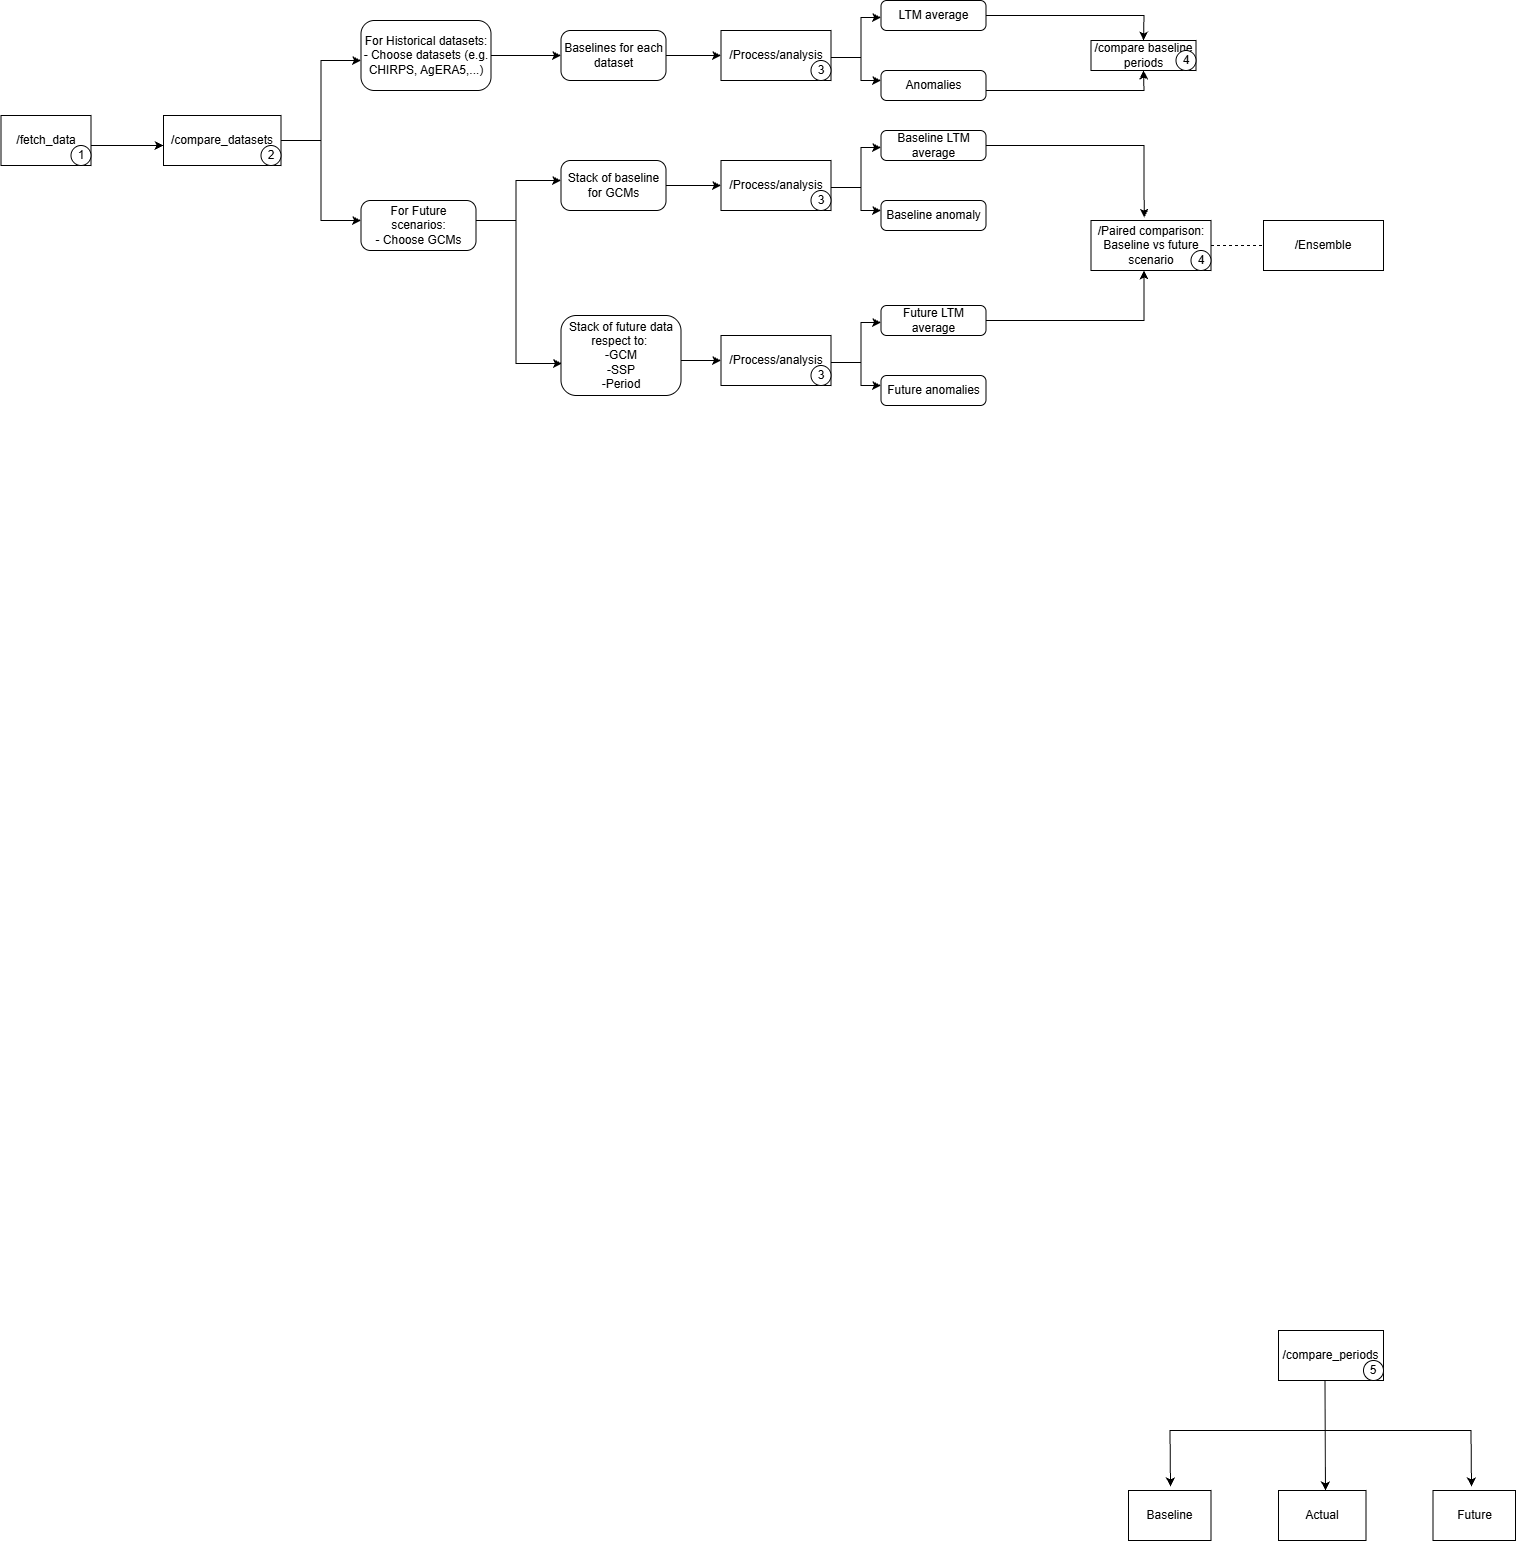

The diagram above was exported from draw.io. Its source (the exported page's mxGraphModel, read from the mxfile embedded in the PNG):
<mxGraphModel dx="928" dy="479" grid="1" gridSize="10" guides="1" tooltips="1" connect="1" arrows="1" fold="1" page="1" pageScale="1" pageWidth="850" pageHeight="1100" math="0" shadow="0">
  <root>
    <mxCell id="0" />
    <mxCell id="1" parent="0" />
    <mxCell id="CoyHUTNeZqvVmiXQT4M4-34" edge="1" parent="1" source="CoyHUTNeZqvVmiXQT4M4-60" style="edgeStyle=orthogonalEdgeStyle;rounded=0;orthogonalLoop=1;jettySize=auto;html=1;" target="CoyHUTNeZqvVmiXQT4M4-50" value="">
      <mxGeometry relative="1" as="geometry">
        <Array as="points">
          <mxPoint x="235" y="225" />
          <mxPoint x="235" y="225" />
        </Array>
        <mxPoint x="75" y="225" as="sourcePoint" />
      </mxGeometry>
    </mxCell>
    <mxCell id="CoyHUTNeZqvVmiXQT4M4-45" parent="1" style="rounded=0;whiteSpace=wrap;html=1;" value="&lt;font&gt;/compare_periods&lt;/font&gt;" vertex="1">
      <mxGeometry height="50" width="105" x="1400" y="1410" as="geometry" />
    </mxCell>
    <mxCell id="CoyHUTNeZqvVmiXQT4M4-46" parent="1" style="rounded=0;whiteSpace=wrap;html=1;" value="&lt;font&gt;Baseline&lt;/font&gt;" vertex="1">
      <mxGeometry height="50" width="82.5" x="1250" y="1570" as="geometry" />
    </mxCell>
    <mxCell id="CoyHUTNeZqvVmiXQT4M4-47" parent="1" style="rounded=0;whiteSpace=wrap;html=1;" value="&lt;font&gt;Actual&lt;/font&gt;" vertex="1">
      <mxGeometry height="50" width="87.5" x="1400" y="1570" as="geometry" />
    </mxCell>
    <mxCell id="CoyHUTNeZqvVmiXQT4M4-48" parent="1" style="rounded=0;whiteSpace=wrap;html=1;" value="&lt;font&gt;Future&lt;/font&gt;" vertex="1">
      <mxGeometry height="50" width="82.5" x="1554.5" y="1570" as="geometry" />
    </mxCell>
    <mxCell id="CoyHUTNeZqvVmiXQT4M4-50" parent="1" style="rounded=0;whiteSpace=wrap;html=1;" value="&lt;font&gt;/compare_datasets&lt;/font&gt;" vertex="1">
      <mxGeometry height="50" width="117.5" x="285" y="195" as="geometry" />
    </mxCell>
    <mxCell id="CoyHUTNeZqvVmiXQT4M4-58" edge="1" parent="1" style="endArrow=classic;startArrow=classic;html=1;rounded=0;" value="">
      <mxGeometry height="50" relative="1" width="50" as="geometry">
        <Array as="points">
          <mxPoint x="1291.5" y="1510" />
          <mxPoint x="1592.5" y="1510" />
        </Array>
        <mxPoint x="1292" y="1566" as="sourcePoint" />
        <mxPoint x="1593" y="1566" as="targetPoint" />
      </mxGeometry>
    </mxCell>
    <mxCell id="CoyHUTNeZqvVmiXQT4M4-59" edge="1" parent="1" style="endArrow=classic;html=1;rounded=0;exitX=0.607;exitY=1;exitDx=0;exitDy=0;exitPerimeter=0;" value="">
      <mxGeometry height="50" relative="1" width="50" as="geometry">
        <mxPoint x="1446.5" y="1460" as="sourcePoint" />
        <mxPoint x="1446.98" y="1570" as="targetPoint" />
      </mxGeometry>
    </mxCell>
    <mxCell id="CoyHUTNeZqvVmiXQT4M4-60" parent="1" style="rounded=0;whiteSpace=wrap;html=1;" value="&lt;font&gt;/fetch_data&lt;/font&gt;" vertex="1">
      <mxGeometry height="50" width="90" x="122.5" y="195" as="geometry" />
    </mxCell>
    <mxCell id="CoyHUTNeZqvVmiXQT4M4-61" parent="1" style="ellipse;whiteSpace=wrap;html=1;aspect=fixed;" value="5" vertex="1">
      <mxGeometry height="20" width="20" x="1485" y="1440" as="geometry" />
    </mxCell>
    <mxCell id="CoyHUTNeZqvVmiXQT4M4-64" parent="1" style="ellipse;whiteSpace=wrap;html=1;aspect=fixed;" value="1" vertex="1">
      <mxGeometry height="20" width="20" x="192.5" y="225" as="geometry" />
    </mxCell>
    <mxCell id="CoyHUTNeZqvVmiXQT4M4-65" parent="1" style="ellipse;whiteSpace=wrap;html=1;aspect=fixed;" value="2" vertex="1">
      <mxGeometry height="20" width="20" x="382.5" y="225" as="geometry" />
    </mxCell>
    <mxCell id="CoyHUTNeZqvVmiXQT4M4-67" edge="1" parent="1" source="CoyHUTNeZqvVmiXQT4M4-50" style="endArrow=none;html=1;rounded=0;exitX=1;exitY=0.5;exitDx=0;exitDy=0;" value="">
      <mxGeometry height="50" relative="1" width="50" as="geometry">
        <mxPoint x="582.5" y="220" as="sourcePoint" />
        <mxPoint x="442.5" y="220" as="targetPoint" />
      </mxGeometry>
    </mxCell>
    <mxCell id="CoyHUTNeZqvVmiXQT4M4-68" edge="1" parent="1" style="endArrow=classic;startArrow=classic;html=1;rounded=0;" value="">
      <mxGeometry height="50" relative="1" width="50" as="geometry">
        <Array as="points">
          <mxPoint x="442.5" y="300" />
          <mxPoint x="442.5" y="220" />
          <mxPoint x="442.5" y="140" />
        </Array>
        <mxPoint x="482.5" y="300" as="sourcePoint" />
        <mxPoint x="482.5" y="140" as="targetPoint" />
      </mxGeometry>
    </mxCell>
    <mxCell id="CoyHUTNeZqvVmiXQT4M4-69" parent="1" style="rounded=1;whiteSpace=wrap;html=1;arcSize=19;" value="&lt;font&gt;For Historical datasets:&lt;/font&gt;&lt;div&gt;&lt;font&gt;- Choose datasets (e.g. CHIRPS, AgERA5,...)&lt;/font&gt;&lt;/div&gt;" vertex="1">
      <mxGeometry height="70" width="130" x="482.5" y="100" as="geometry" />
    </mxCell>
    <mxCell id="CoyHUTNeZqvVmiXQT4M4-70" parent="1" style="rounded=1;whiteSpace=wrap;html=1;arcSize=19;" value="&lt;font&gt;For Future scenarios:&lt;/font&gt;&lt;div&gt;&lt;font&gt;- Choose GCMs&lt;/font&gt;&lt;/div&gt;" vertex="1">
      <mxGeometry height="50" width="115" x="482.5" y="280" as="geometry" />
    </mxCell>
    <mxCell id="CoyHUTNeZqvVmiXQT4M4-72" edge="1" parent="1" style="endArrow=none;html=1;rounded=0;exitX=1;exitY=0.5;exitDx=0;exitDy=0;" value="">
      <mxGeometry height="50" relative="1" width="50" as="geometry">
        <mxPoint x="597.5" y="300" as="sourcePoint" />
        <mxPoint x="637.5" y="300" as="targetPoint" />
      </mxGeometry>
    </mxCell>
    <mxCell id="CoyHUTNeZqvVmiXQT4M4-73" edge="1" parent="1" source="CoyHUTNeZqvVmiXQT4M4-75" style="endArrow=classic;startArrow=classic;html=1;rounded=0;exitX=0.008;exitY=0.6;exitDx=0;exitDy=0;exitPerimeter=0;" value="">
      <mxGeometry height="50" relative="1" width="50" as="geometry">
        <Array as="points">
          <mxPoint x="637.5" y="443" />
          <mxPoint x="637.5" y="300" />
          <mxPoint x="637.5" y="260" />
        </Array>
        <mxPoint x="682.5" y="340" as="sourcePoint" />
        <mxPoint x="682.5" y="260" as="targetPoint" />
      </mxGeometry>
    </mxCell>
    <mxCell id="CoyHUTNeZqvVmiXQT4M4-74" parent="1" style="rounded=1;whiteSpace=wrap;html=1;arcSize=19;" value="&lt;font&gt;Stack of baseline for GCMs&lt;/font&gt;" vertex="1">
      <mxGeometry height="50" width="105" x="682.5" y="240" as="geometry" />
    </mxCell>
    <mxCell id="CoyHUTNeZqvVmiXQT4M4-75" parent="1" style="rounded=1;whiteSpace=wrap;html=1;arcSize=19;" value="&lt;font&gt;Stack of future data respect to:&amp;nbsp;&lt;/font&gt;&lt;div&gt;&lt;font&gt;-GCM&lt;/font&gt;&lt;/div&gt;&lt;div&gt;&lt;font&gt;-SSP&lt;/font&gt;&lt;/div&gt;&lt;div&gt;&lt;font&gt;-Period&lt;/font&gt;&lt;/div&gt;" vertex="1">
      <mxGeometry height="80" width="120" x="682.5" y="395" as="geometry" />
    </mxCell>
    <mxCell id="CoyHUTNeZqvVmiXQT4M4-76" parent="1" style="rounded=1;whiteSpace=wrap;html=1;arcSize=19;" value="&lt;font&gt;Baselines for each dataset&lt;/font&gt;" vertex="1">
      <mxGeometry height="50" width="105" x="682.5" y="110" as="geometry" />
    </mxCell>
    <mxCell id="CoyHUTNeZqvVmiXQT4M4-77" edge="1" parent="1" source="CoyHUTNeZqvVmiXQT4M4-69" style="endArrow=classic;html=1;rounded=0;entryX=0;entryY=0.5;entryDx=0;entryDy=0;exitX=1;exitY=0.5;exitDx=0;exitDy=0;" target="CoyHUTNeZqvVmiXQT4M4-76" value="">
      <mxGeometry height="50" relative="1" width="50" as="geometry">
        <mxPoint x="542.5" y="220" as="sourcePoint" />
        <mxPoint x="592.5" y="170" as="targetPoint" />
      </mxGeometry>
    </mxCell>
    <mxCell id="CoyHUTNeZqvVmiXQT4M4-78" parent="1" style="rounded=1;whiteSpace=wrap;html=1;arcSize=0;" value="&lt;font&gt;/Process/analysis&lt;/font&gt;" vertex="1">
      <mxGeometry height="50" width="110" x="842.5" y="110" as="geometry" />
    </mxCell>
    <mxCell id="CoyHUTNeZqvVmiXQT4M4-79" parent="1" style="rounded=1;whiteSpace=wrap;html=1;arcSize=0;" value="/Process/analysis" vertex="1">
      <mxGeometry height="50" width="110" x="842.5" y="240" as="geometry" />
    </mxCell>
    <mxCell id="CoyHUTNeZqvVmiXQT4M4-80" parent="1" style="rounded=1;whiteSpace=wrap;html=1;arcSize=0;" value="/Process/analysis" vertex="1">
      <mxGeometry height="50" width="110" x="842.5" y="415" as="geometry" />
    </mxCell>
    <mxCell id="CoyHUTNeZqvVmiXQT4M4-81" edge="1" parent="1" source="CoyHUTNeZqvVmiXQT4M4-76" style="endArrow=classic;html=1;rounded=0;exitX=1;exitY=0.5;exitDx=0;exitDy=0;entryX=0;entryY=0.5;entryDx=0;entryDy=0;" target="CoyHUTNeZqvVmiXQT4M4-78" value="">
      <mxGeometry height="50" relative="1" width="50" as="geometry">
        <mxPoint x="902.5" y="220" as="sourcePoint" />
        <mxPoint x="952.5" y="170" as="targetPoint" />
      </mxGeometry>
    </mxCell>
    <mxCell id="CoyHUTNeZqvVmiXQT4M4-82" edge="1" parent="1" source="CoyHUTNeZqvVmiXQT4M4-74" style="endArrow=classic;html=1;rounded=0;exitX=1;exitY=0.5;exitDx=0;exitDy=0;entryX=0;entryY=0.5;entryDx=0;entryDy=0;" target="CoyHUTNeZqvVmiXQT4M4-79" value="">
      <mxGeometry height="50" relative="1" width="50" as="geometry">
        <mxPoint x="902.5" y="220" as="sourcePoint" />
        <mxPoint x="952.5" y="170" as="targetPoint" />
      </mxGeometry>
    </mxCell>
    <mxCell id="CoyHUTNeZqvVmiXQT4M4-84" edge="1" parent="1" style="endArrow=classic;html=1;rounded=0;entryX=0;entryY=0.5;entryDx=0;entryDy=0;" target="CoyHUTNeZqvVmiXQT4M4-80" value="">
      <mxGeometry height="50" relative="1" width="50" as="geometry">
        <mxPoint x="802.5" y="440" as="sourcePoint" />
        <mxPoint x="952.5" y="255" as="targetPoint" />
      </mxGeometry>
    </mxCell>
    <mxCell id="CoyHUTNeZqvVmiXQT4M4-85" parent="1" style="rounded=1;whiteSpace=wrap;html=1;arcSize=19;" value="&lt;font&gt;LTM average&lt;/font&gt;" vertex="1">
      <mxGeometry height="30" width="105" x="1002.5" y="80" as="geometry" />
    </mxCell>
    <mxCell id="CoyHUTNeZqvVmiXQT4M4-86" parent="1" style="rounded=1;whiteSpace=wrap;html=1;arcSize=19;" value="&lt;font&gt;Anomalies&lt;/font&gt;" vertex="1">
      <mxGeometry height="30" width="105" x="1002.5" y="150" as="geometry" />
    </mxCell>
    <mxCell id="CoyHUTNeZqvVmiXQT4M4-87" edge="1" parent="1" style="endArrow=none;html=1;rounded=0;exitX=1;exitY=0.5;exitDx=0;exitDy=0;" value="">
      <mxGeometry height="50" relative="1" width="50" as="geometry">
        <mxPoint x="952.5" y="137" as="sourcePoint" />
        <mxPoint x="982.5" y="137" as="targetPoint" />
      </mxGeometry>
    </mxCell>
    <mxCell id="CoyHUTNeZqvVmiXQT4M4-88" edge="1" parent="1" source="CoyHUTNeZqvVmiXQT4M4-86" style="endArrow=classic;startArrow=classic;html=1;rounded=0;exitX=0;exitY=0.333;exitDx=0;exitDy=0;exitPerimeter=0;" value="">
      <mxGeometry height="50" relative="1" width="50" as="geometry">
        <Array as="points">
          <mxPoint x="982.5" y="160" />
          <mxPoint x="982.5" y="137" />
          <mxPoint x="982.5" y="97" />
        </Array>
        <mxPoint x="1028.5" y="280" as="sourcePoint" />
        <mxPoint x="1002.5" y="97" as="targetPoint" />
      </mxGeometry>
    </mxCell>
    <mxCell id="CoyHUTNeZqvVmiXQT4M4-89" parent="1" style="rounded=1;whiteSpace=wrap;html=1;arcSize=19;" value="&lt;font&gt;Baseline LTM average&lt;/font&gt;" vertex="1">
      <mxGeometry height="30" width="105" x="1002.5" y="210" as="geometry" />
    </mxCell>
    <mxCell id="CoyHUTNeZqvVmiXQT4M4-90" parent="1" style="rounded=1;whiteSpace=wrap;html=1;arcSize=19;" value="&lt;font&gt;Baseline anomaly&lt;/font&gt;" vertex="1">
      <mxGeometry height="30" width="105" x="1002.5" y="280" as="geometry" />
    </mxCell>
    <mxCell id="CoyHUTNeZqvVmiXQT4M4-91" edge="1" parent="1" style="endArrow=none;html=1;rounded=0;exitX=1;exitY=0.5;exitDx=0;exitDy=0;" value="">
      <mxGeometry height="50" relative="1" width="50" as="geometry">
        <mxPoint x="952.5" y="267" as="sourcePoint" />
        <mxPoint x="982.5" y="267" as="targetPoint" />
      </mxGeometry>
    </mxCell>
    <mxCell id="CoyHUTNeZqvVmiXQT4M4-92" edge="1" parent="1" source="CoyHUTNeZqvVmiXQT4M4-90" style="endArrow=classic;startArrow=classic;html=1;rounded=0;exitX=0;exitY=0.333;exitDx=0;exitDy=0;exitPerimeter=0;" value="">
      <mxGeometry height="50" relative="1" width="50" as="geometry">
        <Array as="points">
          <mxPoint x="982.5" y="290" />
          <mxPoint x="982.5" y="267" />
          <mxPoint x="982.5" y="227" />
        </Array>
        <mxPoint x="1028.5" y="410" as="sourcePoint" />
        <mxPoint x="1002.5" y="227" as="targetPoint" />
      </mxGeometry>
    </mxCell>
    <mxCell id="CoyHUTNeZqvVmiXQT4M4-93" parent="1" style="rounded=1;whiteSpace=wrap;html=1;arcSize=19;" value="&lt;font&gt;Future LTM average&lt;/font&gt;" vertex="1">
      <mxGeometry height="30" width="105" x="1002.5" y="385" as="geometry" />
    </mxCell>
    <mxCell id="CoyHUTNeZqvVmiXQT4M4-94" parent="1" style="rounded=1;whiteSpace=wrap;html=1;arcSize=19;" value="&lt;font&gt;Future anomalies&lt;/font&gt;" vertex="1">
      <mxGeometry height="30" width="105" x="1002.5" y="455" as="geometry" />
    </mxCell>
    <mxCell id="CoyHUTNeZqvVmiXQT4M4-95" edge="1" parent="1" style="endArrow=none;html=1;rounded=0;exitX=1;exitY=0.5;exitDx=0;exitDy=0;" value="">
      <mxGeometry height="50" relative="1" width="50" as="geometry">
        <mxPoint x="952.5" y="442" as="sourcePoint" />
        <mxPoint x="982.5" y="442" as="targetPoint" />
      </mxGeometry>
    </mxCell>
    <mxCell id="CoyHUTNeZqvVmiXQT4M4-96" edge="1" parent="1" source="CoyHUTNeZqvVmiXQT4M4-94" style="endArrow=classic;startArrow=classic;html=1;rounded=0;exitX=0;exitY=0.333;exitDx=0;exitDy=0;exitPerimeter=0;" value="">
      <mxGeometry height="50" relative="1" width="50" as="geometry">
        <Array as="points">
          <mxPoint x="982.5" y="465" />
          <mxPoint x="982.5" y="442" />
          <mxPoint x="982.5" y="402" />
        </Array>
        <mxPoint x="1028.5" y="585" as="sourcePoint" />
        <mxPoint x="1002.5" y="402" as="targetPoint" />
      </mxGeometry>
    </mxCell>
    <mxCell id="CoyHUTNeZqvVmiXQT4M4-97" parent="1" style="rounded=0;whiteSpace=wrap;html=1;" value="&lt;font&gt;/compare baseline periods&lt;/font&gt;" vertex="1">
      <mxGeometry height="30" width="105" x="1212.5" y="120" as="geometry" />
    </mxCell>
    <mxCell id="CoyHUTNeZqvVmiXQT4M4-98" parent="1" style="rounded=0;whiteSpace=wrap;html=1;" value="&lt;font&gt;/Paired comparison: Baseline vs future scenario&lt;/font&gt;" vertex="1">
      <mxGeometry height="50" width="120" x="1212.5" y="300" as="geometry" />
    </mxCell>
    <mxCell id="CoyHUTNeZqvVmiXQT4M4-99" edge="1" parent="1" source="CoyHUTNeZqvVmiXQT4M4-85" style="endArrow=classic;html=1;rounded=0;exitX=1;exitY=0.5;exitDx=0;exitDy=0;entryX=0.5;entryY=0;entryDx=0;entryDy=0;" target="CoyHUTNeZqvVmiXQT4M4-97" value="">
      <mxGeometry height="50" relative="1" width="50" as="geometry">
        <Array as="points">
          <mxPoint x="1265.5" y="95" />
        </Array>
        <mxPoint x="1312.5" y="290" as="sourcePoint" />
        <mxPoint x="1272.5" y="95" as="targetPoint" />
      </mxGeometry>
    </mxCell>
    <mxCell id="CoyHUTNeZqvVmiXQT4M4-100" edge="1" parent="1" style="endArrow=classic;html=1;rounded=0;exitX=1;exitY=0.5;exitDx=0;exitDy=0;entryX=0.5;entryY=1;entryDx=0;entryDy=0;" target="CoyHUTNeZqvVmiXQT4M4-97" value="">
      <mxGeometry height="50" relative="1" width="50" as="geometry">
        <Array as="points">
          <mxPoint x="1265.5" y="170" />
        </Array>
        <mxPoint x="1107.5" y="170" as="sourcePoint" />
        <mxPoint x="1265.5" y="195" as="targetPoint" />
      </mxGeometry>
    </mxCell>
    <mxCell id="CoyHUTNeZqvVmiXQT4M4-101" edge="1" parent="1" style="endArrow=classic;html=1;rounded=0;exitX=1;exitY=0.5;exitDx=0;exitDy=0;entryX=0.442;entryY=1;entryDx=0;entryDy=0;entryPerimeter=0;" target="CoyHUTNeZqvVmiXQT4M4-98" value="">
      <mxGeometry height="50" relative="1" width="50" as="geometry">
        <Array as="points">
          <mxPoint x="1265.5" y="400" />
        </Array>
        <mxPoint x="1107.5" y="400" as="sourcePoint" />
        <mxPoint x="1265.5" y="425" as="targetPoint" />
      </mxGeometry>
    </mxCell>
    <mxCell id="CoyHUTNeZqvVmiXQT4M4-102" edge="1" parent="1" style="endArrow=classic;html=1;rounded=0;exitX=1;exitY=0.5;exitDx=0;exitDy=0;entryX=0.443;entryY=-0.058;entryDx=0;entryDy=0;entryPerimeter=0;" target="CoyHUTNeZqvVmiXQT4M4-98" value="">
      <mxGeometry height="50" relative="1" width="50" as="geometry">
        <Array as="points">
          <mxPoint x="1265.5" y="225" />
        </Array>
        <mxPoint x="1107.5" y="225" as="sourcePoint" />
        <mxPoint x="1262.5" y="290" as="targetPoint" />
      </mxGeometry>
    </mxCell>
    <mxCell id="CoyHUTNeZqvVmiXQT4M4-104" parent="1" style="rounded=0;whiteSpace=wrap;html=1;" value="&lt;font&gt;/Ensemble&lt;/font&gt;" vertex="1">
      <mxGeometry height="50" width="120" x="1385" y="300" as="geometry" />
    </mxCell>
    <mxCell id="CoyHUTNeZqvVmiXQT4M4-105" edge="1" parent="1" source="CoyHUTNeZqvVmiXQT4M4-98" style="endArrow=none;dashed=1;html=1;rounded=0;exitX=1;exitY=0.5;exitDx=0;exitDy=0;entryX=0;entryY=0.5;entryDx=0;entryDy=0;" target="CoyHUTNeZqvVmiXQT4M4-104" value="">
      <mxGeometry height="50" relative="1" width="50" as="geometry">
        <mxPoint x="1402.5" y="290" as="sourcePoint" />
        <mxPoint x="1452.5" y="240" as="targetPoint" />
      </mxGeometry>
    </mxCell>
    <mxCell id="CoyHUTNeZqvVmiXQT4M4-106" parent="1" style="ellipse;whiteSpace=wrap;html=1;aspect=fixed;" value="3" vertex="1">
      <mxGeometry height="20" width="20" x="932.5" y="140" as="geometry" />
    </mxCell>
    <mxCell id="CoyHUTNeZqvVmiXQT4M4-107" parent="1" style="ellipse;whiteSpace=wrap;html=1;aspect=fixed;" value="3" vertex="1">
      <mxGeometry height="20" width="20" x="932.5" y="270" as="geometry" />
    </mxCell>
    <mxCell id="CoyHUTNeZqvVmiXQT4M4-108" parent="1" style="ellipse;whiteSpace=wrap;html=1;aspect=fixed;" value="3" vertex="1">
      <mxGeometry height="20" width="20" x="932.5" y="445" as="geometry" />
    </mxCell>
    <mxCell id="CoyHUTNeZqvVmiXQT4M4-109" parent="1" style="ellipse;whiteSpace=wrap;html=1;aspect=fixed;" value="4" vertex="1">
      <mxGeometry height="20" width="20" x="1297.5" y="130" as="geometry" />
    </mxCell>
    <mxCell id="CoyHUTNeZqvVmiXQT4M4-110" parent="1" style="ellipse;whiteSpace=wrap;html=1;aspect=fixed;" value="4" vertex="1">
      <mxGeometry height="20" width="20" x="1312.5" y="330" as="geometry" />
    </mxCell>
  </root>
</mxGraphModel>